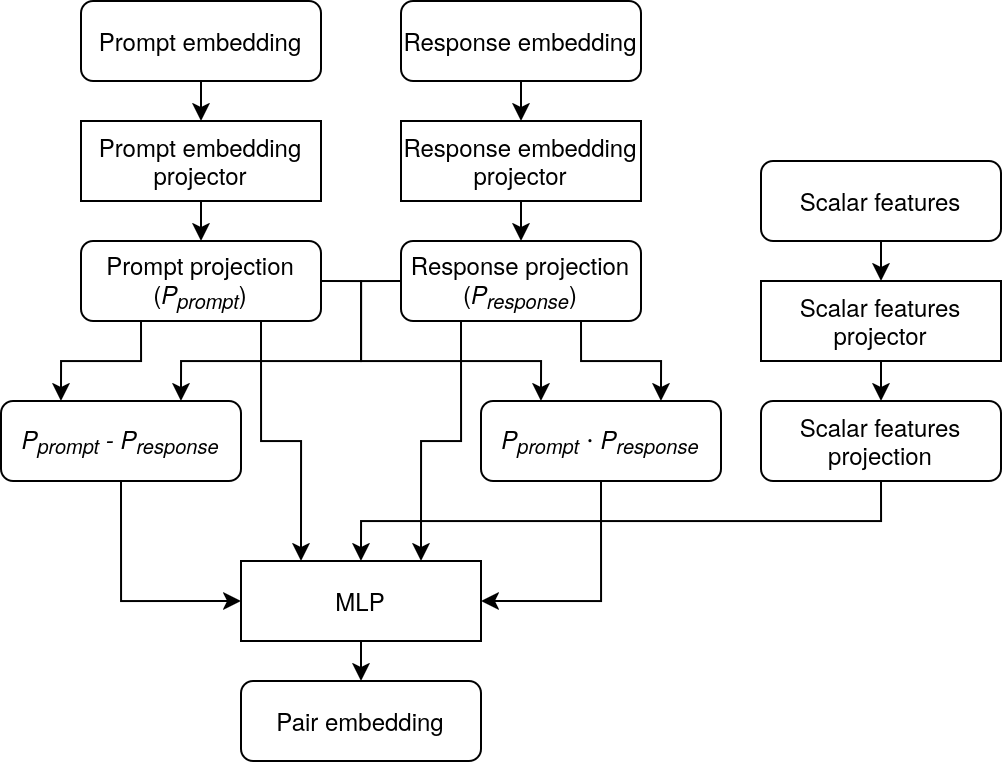

The diagram above was exported from draw.io. Its source (the exported page's mxGraphModel, read from the mxfile embedded in the PNG):
<mxGraphModel dx="769" dy="505" grid="1" gridSize="10" guides="1" tooltips="1" connect="1" arrows="1" fold="1" page="1" pageScale="1" pageWidth="850" pageHeight="1100" math="0" shadow="0">
  <root>
    <mxCell id="0" />
    <mxCell id="1" parent="0" />
    <mxCell id="Q1Jddfn1I3jiZPcJMQxF-5" edge="1" parent="1" source="Q1Jddfn1I3jiZPcJMQxF-6" style="edgeStyle=orthogonalEdgeStyle;rounded=0;orthogonalLoop=1;jettySize=auto;html=1;exitX=0.5;exitY=1;exitDx=0;exitDy=0;entryX=0.5;entryY=0;entryDx=0;entryDy=0;" target="Q1Jddfn1I3jiZPcJMQxF-9">
      <mxGeometry relative="1" as="geometry" />
    </mxCell>
    <mxCell id="Q1Jddfn1I3jiZPcJMQxF-6" parent="1" style="rounded=0;whiteSpace=wrap;html=1;" value="MLP" vertex="1">
      <mxGeometry height="40" width="120" x="280" y="400" as="geometry" />
    </mxCell>
    <mxCell id="Q1Jddfn1I3jiZPcJMQxF-9" parent="1" style="rounded=1;whiteSpace=wrap;html=1;" value="Pair embedding" vertex="1">
      <mxGeometry height="40" width="120" x="280" y="460" as="geometry" />
    </mxCell>
    <mxCell id="Q1Jddfn1I3jiZPcJMQxF-36" edge="1" parent="1" source="Q1Jddfn1I3jiZPcJMQxF-16" style="edgeStyle=orthogonalEdgeStyle;rounded=0;orthogonalLoop=1;jettySize=auto;html=1;exitX=0.5;exitY=1;exitDx=0;exitDy=0;entryX=0.5;entryY=0;entryDx=0;entryDy=0;" target="Q1Jddfn1I3jiZPcJMQxF-25">
      <mxGeometry relative="1" as="geometry" />
    </mxCell>
    <mxCell id="Q1Jddfn1I3jiZPcJMQxF-16" parent="1" style="rounded=0;whiteSpace=wrap;html=1;" value="Scalar features projector" vertex="1">
      <mxGeometry height="40" width="120" x="540" y="260" as="geometry" />
    </mxCell>
    <mxCell id="Q1Jddfn1I3jiZPcJMQxF-26" edge="1" parent="1" source="Q1Jddfn1I3jiZPcJMQxF-17" style="edgeStyle=orthogonalEdgeStyle;rounded=0;orthogonalLoop=1;jettySize=auto;html=1;exitX=0.5;exitY=1;exitDx=0;exitDy=0;entryX=0.5;entryY=0;entryDx=0;entryDy=0;" target="Q1Jddfn1I3jiZPcJMQxF-19">
      <mxGeometry relative="1" as="geometry" />
    </mxCell>
    <mxCell id="Q1Jddfn1I3jiZPcJMQxF-17" parent="1" style="rounded=0;whiteSpace=wrap;html=1;" value="Prompt embedding projector" vertex="1">
      <mxGeometry height="40" width="120" x="200" y="180" as="geometry" />
    </mxCell>
    <mxCell id="Q1Jddfn1I3jiZPcJMQxF-27" edge="1" parent="1" source="Q1Jddfn1I3jiZPcJMQxF-18" style="edgeStyle=orthogonalEdgeStyle;rounded=0;orthogonalLoop=1;jettySize=auto;html=1;exitX=0.5;exitY=1;exitDx=0;exitDy=0;entryX=0.5;entryY=0;entryDx=0;entryDy=0;" target="Q1Jddfn1I3jiZPcJMQxF-20">
      <mxGeometry relative="1" as="geometry" />
    </mxCell>
    <mxCell id="Q1Jddfn1I3jiZPcJMQxF-18" parent="1" style="rounded=0;whiteSpace=wrap;html=1;" value="Response embedding projector" vertex="1">
      <mxGeometry height="40" width="120" x="360" y="180" as="geometry" />
    </mxCell>
    <mxCell id="r6sUkrw_cdy0kNGW_0GB-2" edge="1" parent="1" source="Q1Jddfn1I3jiZPcJMQxF-19" style="edgeStyle=orthogonalEdgeStyle;rounded=0;orthogonalLoop=1;jettySize=auto;html=1;exitX=0.25;exitY=1;exitDx=0;exitDy=0;entryX=0.25;entryY=0;entryDx=0;entryDy=0;" target="Q1Jddfn1I3jiZPcJMQxF-23">
      <mxGeometry relative="1" as="geometry" />
    </mxCell>
    <mxCell id="r6sUkrw_cdy0kNGW_0GB-10" edge="1" parent="1" source="Q1Jddfn1I3jiZPcJMQxF-19" style="edgeStyle=orthogonalEdgeStyle;rounded=0;orthogonalLoop=1;jettySize=auto;html=1;exitX=1;exitY=0.5;exitDx=0;exitDy=0;entryX=0.25;entryY=0;entryDx=0;entryDy=0;" target="Q1Jddfn1I3jiZPcJMQxF-24">
      <mxGeometry relative="1" as="geometry">
        <Array as="points">
          <mxPoint x="340" y="260" />
          <mxPoint x="340" y="300" />
          <mxPoint x="430" y="300" />
        </Array>
      </mxGeometry>
    </mxCell>
    <mxCell id="r6sUkrw_cdy0kNGW_0GB-13" edge="1" parent="1" source="Q1Jddfn1I3jiZPcJMQxF-19" style="edgeStyle=orthogonalEdgeStyle;rounded=0;orthogonalLoop=1;jettySize=auto;html=1;exitX=0.75;exitY=1;exitDx=0;exitDy=0;entryX=0.25;entryY=0;entryDx=0;entryDy=0;" target="Q1Jddfn1I3jiZPcJMQxF-6">
      <mxGeometry relative="1" as="geometry" />
    </mxCell>
    <mxCell id="Q1Jddfn1I3jiZPcJMQxF-19" parent="1" style="rounded=1;whiteSpace=wrap;html=1;" value="&lt;div&gt;Prompt projection&lt;/div&gt;&lt;div&gt;(&lt;i&gt;P&lt;sub&gt;prompt&lt;/sub&gt;&lt;/i&gt;)&lt;/div&gt;" vertex="1">
      <mxGeometry height="40" width="120" x="200" y="240" as="geometry" />
    </mxCell>
    <mxCell id="r6sUkrw_cdy0kNGW_0GB-3" edge="1" parent="1" source="Q1Jddfn1I3jiZPcJMQxF-20" style="edgeStyle=orthogonalEdgeStyle;rounded=0;orthogonalLoop=1;jettySize=auto;html=1;exitX=0.75;exitY=1;exitDx=0;exitDy=0;entryX=0.75;entryY=0;entryDx=0;entryDy=0;" target="Q1Jddfn1I3jiZPcJMQxF-24">
      <mxGeometry relative="1" as="geometry" />
    </mxCell>
    <mxCell id="r6sUkrw_cdy0kNGW_0GB-11" edge="1" parent="1" source="Q1Jddfn1I3jiZPcJMQxF-20" style="edgeStyle=orthogonalEdgeStyle;rounded=0;orthogonalLoop=1;jettySize=auto;html=1;exitX=0;exitY=0.5;exitDx=0;exitDy=0;entryX=0.75;entryY=0;entryDx=0;entryDy=0;" target="Q1Jddfn1I3jiZPcJMQxF-23">
      <mxGeometry relative="1" as="geometry">
        <Array as="points">
          <mxPoint x="340" y="260" />
          <mxPoint x="340" y="300" />
          <mxPoint x="250" y="300" />
        </Array>
      </mxGeometry>
    </mxCell>
    <mxCell id="r6sUkrw_cdy0kNGW_0GB-12" edge="1" parent="1" source="Q1Jddfn1I3jiZPcJMQxF-20" style="edgeStyle=orthogonalEdgeStyle;rounded=0;orthogonalLoop=1;jettySize=auto;html=1;exitX=0.25;exitY=1;exitDx=0;exitDy=0;entryX=0.75;entryY=0;entryDx=0;entryDy=0;" target="Q1Jddfn1I3jiZPcJMQxF-6">
      <mxGeometry relative="1" as="geometry" />
    </mxCell>
    <mxCell id="Q1Jddfn1I3jiZPcJMQxF-20" parent="1" style="rounded=1;whiteSpace=wrap;html=1;" value="&lt;div&gt;Response projection&lt;/div&gt;&lt;div&gt;(&lt;i&gt;P&lt;sub&gt;response&lt;/sub&gt;&lt;/i&gt;)&lt;/div&gt;" vertex="1">
      <mxGeometry height="40" width="120" x="360" y="240" as="geometry" />
    </mxCell>
    <mxCell id="Q1Jddfn1I3jiZPcJMQxF-39" edge="1" parent="1" source="Q1Jddfn1I3jiZPcJMQxF-21" style="edgeStyle=orthogonalEdgeStyle;rounded=0;orthogonalLoop=1;jettySize=auto;html=1;exitX=0.5;exitY=1;exitDx=0;exitDy=0;entryX=0.5;entryY=0;entryDx=0;entryDy=0;" target="Q1Jddfn1I3jiZPcJMQxF-17">
      <mxGeometry relative="1" as="geometry" />
    </mxCell>
    <mxCell id="Q1Jddfn1I3jiZPcJMQxF-21" parent="1" style="rounded=1;whiteSpace=wrap;html=1;" value="Prompt embedding" vertex="1">
      <mxGeometry height="40" width="120" x="200" y="120" as="geometry" />
    </mxCell>
    <mxCell id="Q1Jddfn1I3jiZPcJMQxF-38" edge="1" parent="1" source="Q1Jddfn1I3jiZPcJMQxF-22" style="edgeStyle=orthogonalEdgeStyle;rounded=0;orthogonalLoop=1;jettySize=auto;html=1;exitX=0.5;exitY=1;exitDx=0;exitDy=0;entryX=0.5;entryY=0;entryDx=0;entryDy=0;" target="Q1Jddfn1I3jiZPcJMQxF-18">
      <mxGeometry relative="1" as="geometry" />
    </mxCell>
    <mxCell id="Q1Jddfn1I3jiZPcJMQxF-22" parent="1" style="rounded=1;whiteSpace=wrap;html=1;" value="Response embedding" vertex="1">
      <mxGeometry height="40" width="120" x="360" y="120" as="geometry" />
    </mxCell>
    <mxCell id="r6sUkrw_cdy0kNGW_0GB-8" edge="1" parent="1" source="Q1Jddfn1I3jiZPcJMQxF-23" style="edgeStyle=orthogonalEdgeStyle;rounded=0;orthogonalLoop=1;jettySize=auto;html=1;exitX=0.5;exitY=1;exitDx=0;exitDy=0;entryX=0;entryY=0.5;entryDx=0;entryDy=0;" target="Q1Jddfn1I3jiZPcJMQxF-6">
      <mxGeometry relative="1" as="geometry" />
    </mxCell>
    <mxCell id="Q1Jddfn1I3jiZPcJMQxF-23" parent="1" style="rounded=1;whiteSpace=wrap;html=1;" value="&lt;i&gt;P&lt;sub&gt;prompt&lt;/sub&gt; - P&lt;sub&gt;response&lt;/sub&gt;&lt;/i&gt;" vertex="1">
      <mxGeometry height="40" width="120" x="160" y="320" as="geometry" />
    </mxCell>
    <mxCell id="r6sUkrw_cdy0kNGW_0GB-9" edge="1" parent="1" source="Q1Jddfn1I3jiZPcJMQxF-24" style="edgeStyle=orthogonalEdgeStyle;rounded=0;orthogonalLoop=1;jettySize=auto;html=1;exitX=0.5;exitY=1;exitDx=0;exitDy=0;entryX=1;entryY=0.5;entryDx=0;entryDy=0;" target="Q1Jddfn1I3jiZPcJMQxF-6">
      <mxGeometry relative="1" as="geometry" />
    </mxCell>
    <mxCell id="Q1Jddfn1I3jiZPcJMQxF-24" parent="1" style="rounded=1;whiteSpace=wrap;html=1;" value="&lt;i&gt;P&lt;sub&gt;prompt&lt;/sub&gt;&amp;nbsp;⋅&lt;/i&gt;&lt;strong class=&quot;Yjhzub&quot; data-sfc-root=&quot;c&quot; data-sfc-cb=&quot;&quot; data-processed=&quot;true&quot;&gt;&lt;span class=&quot;mTEjhd&quot; data-sfc-root=&quot;c&quot; data-sfc-cb=&quot;&quot; data-processed=&quot;true&quot;&gt;&lt;span class=&quot;dteT0b&quot; data-processed=&quot;true&quot;&gt;&lt;div data-xpm-copy-root=&quot;&quot; style=&quot;position: relative; direction: ltr;display: inline-block;&quot; data-processed=&quot;true&quot;&gt;&lt;img aria-hidden=&quot;true&quot; data-xpm-latex=&quot;\cdot&quot; draggable=&quot;false&quot; role=&quot;presentation&quot; src=&quot;data:image/gif,(base64 omitted: 60 chars)&quot; style=&quot;pointer-events: none; position: absolute; height: 100%; width: 100%; left: 0; top: 0;&quot; data-imglogged=&quot;true&quot; data-aatf=&quot;1&quot; data-processed=&quot;true&quot;&gt;&lt;/div&gt;&lt;/span&gt;&lt;/span&gt;&lt;/strong&gt;&lt;strong class=&quot;Yjhzub&quot; data-sfc-root=&quot;c&quot; data-sfc-cb=&quot;&quot; data-processed=&quot;true&quot;&gt;&lt;span class=&quot;mTEjhd&quot; data-sfc-root=&quot;c&quot; data-sfc-cb=&quot;&quot; data-processed=&quot;true&quot;&gt;&lt;span class=&quot;dteT0b&quot; data-processed=&quot;true&quot;&gt;&lt;div data-xpm-copy-root=&quot;&quot; style=&quot;position: relative; direction: ltr;display: inline-block;&quot; data-processed=&quot;true&quot;&gt;&lt;img aria-hidden=&quot;true&quot; data-xpm-latex=&quot;\cdot&quot; draggable=&quot;false&quot; role=&quot;presentation&quot; src=&quot;data:image/gif,(base64 omitted: 60 chars)&quot; style=&quot;pointer-events: none; position: absolute; height: 100%; width: 100%; left: 0; top: 0;&quot; data-imglogged=&quot;true&quot; data-aatf=&quot;1&quot; data-processed=&quot;true&quot;&gt;&lt;/div&gt;&lt;/span&gt;&lt;/span&gt;&lt;/strong&gt;&lt;strong class=&quot;Yjhzub&quot; data-sfc-root=&quot;c&quot; data-sfc-cb=&quot;&quot; data-processed=&quot;true&quot;&gt;&lt;span class=&quot;mTEjhd&quot; data-sfc-root=&quot;c&quot; data-sfc-cb=&quot;&quot; data-processed=&quot;true&quot;&gt;&lt;span class=&quot;dteT0b&quot; data-processed=&quot;true&quot;&gt;&lt;div data-xpm-copy-root=&quot;&quot; style=&quot;position: relative; direction: ltr;display: inline-block;&quot; data-processed=&quot;true&quot;&gt;&lt;img aria-hidden=&quot;true&quot; data-xpm-latex=&quot;\cdot&quot; draggable=&quot;false&quot; role=&quot;presentation&quot; src=&quot;data:image/gif,(base64 omitted: 60 chars)&quot; style=&quot;pointer-events: none; position: absolute; height: 100%; width: 100%; left: 0; top: 0;&quot; data-imglogged=&quot;true&quot; data-aatf=&quot;1&quot; data-processed=&quot;true&quot;&gt;&lt;/div&gt;&lt;/span&gt;&lt;/span&gt;&lt;/strong&gt;&lt;strong class=&quot;Yjhzub&quot; data-sfc-root=&quot;c&quot; data-sfc-cb=&quot;&quot; data-processed=&quot;true&quot;&gt;&lt;span class=&quot;mTEjhd&quot; data-sfc-root=&quot;c&quot; data-sfc-cb=&quot;&quot; data-processed=&quot;true&quot;&gt;&lt;/span&gt;&lt;/strong&gt;&lt;i&gt;&amp;nbsp;P&lt;sub&gt;response&lt;/sub&gt;&lt;/i&gt;" vertex="1">
      <mxGeometry height="40" width="120" x="400" y="320" as="geometry" />
    </mxCell>
    <mxCell id="r6sUkrw_cdy0kNGW_0GB-15" edge="1" parent="1" source="Q1Jddfn1I3jiZPcJMQxF-25" style="edgeStyle=orthogonalEdgeStyle;rounded=0;orthogonalLoop=1;jettySize=auto;html=1;exitX=0.5;exitY=1;exitDx=0;exitDy=0;entryX=0.5;entryY=0;entryDx=0;entryDy=0;" target="Q1Jddfn1I3jiZPcJMQxF-6">
      <mxGeometry relative="1" as="geometry" />
    </mxCell>
    <mxCell id="Q1Jddfn1I3jiZPcJMQxF-25" parent="1" style="rounded=1;whiteSpace=wrap;html=1;" value="Scalar features projection" vertex="1">
      <mxGeometry height="40" width="120" x="540" y="320" as="geometry" />
    </mxCell>
    <mxCell id="Q1Jddfn1I3jiZPcJMQxF-37" edge="1" parent="1" source="Q1Jddfn1I3jiZPcJMQxF-35" style="edgeStyle=orthogonalEdgeStyle;rounded=0;orthogonalLoop=1;jettySize=auto;html=1;exitX=0.5;exitY=1;exitDx=0;exitDy=0;entryX=0.5;entryY=0;entryDx=0;entryDy=0;" target="Q1Jddfn1I3jiZPcJMQxF-16">
      <mxGeometry relative="1" as="geometry" />
    </mxCell>
    <mxCell id="Q1Jddfn1I3jiZPcJMQxF-35" parent="1" style="rounded=1;whiteSpace=wrap;html=1;" value="Scalar features" vertex="1">
      <mxGeometry height="40" width="120" x="540" y="200" as="geometry" />
    </mxCell>
  </root>
</mxGraphModel>